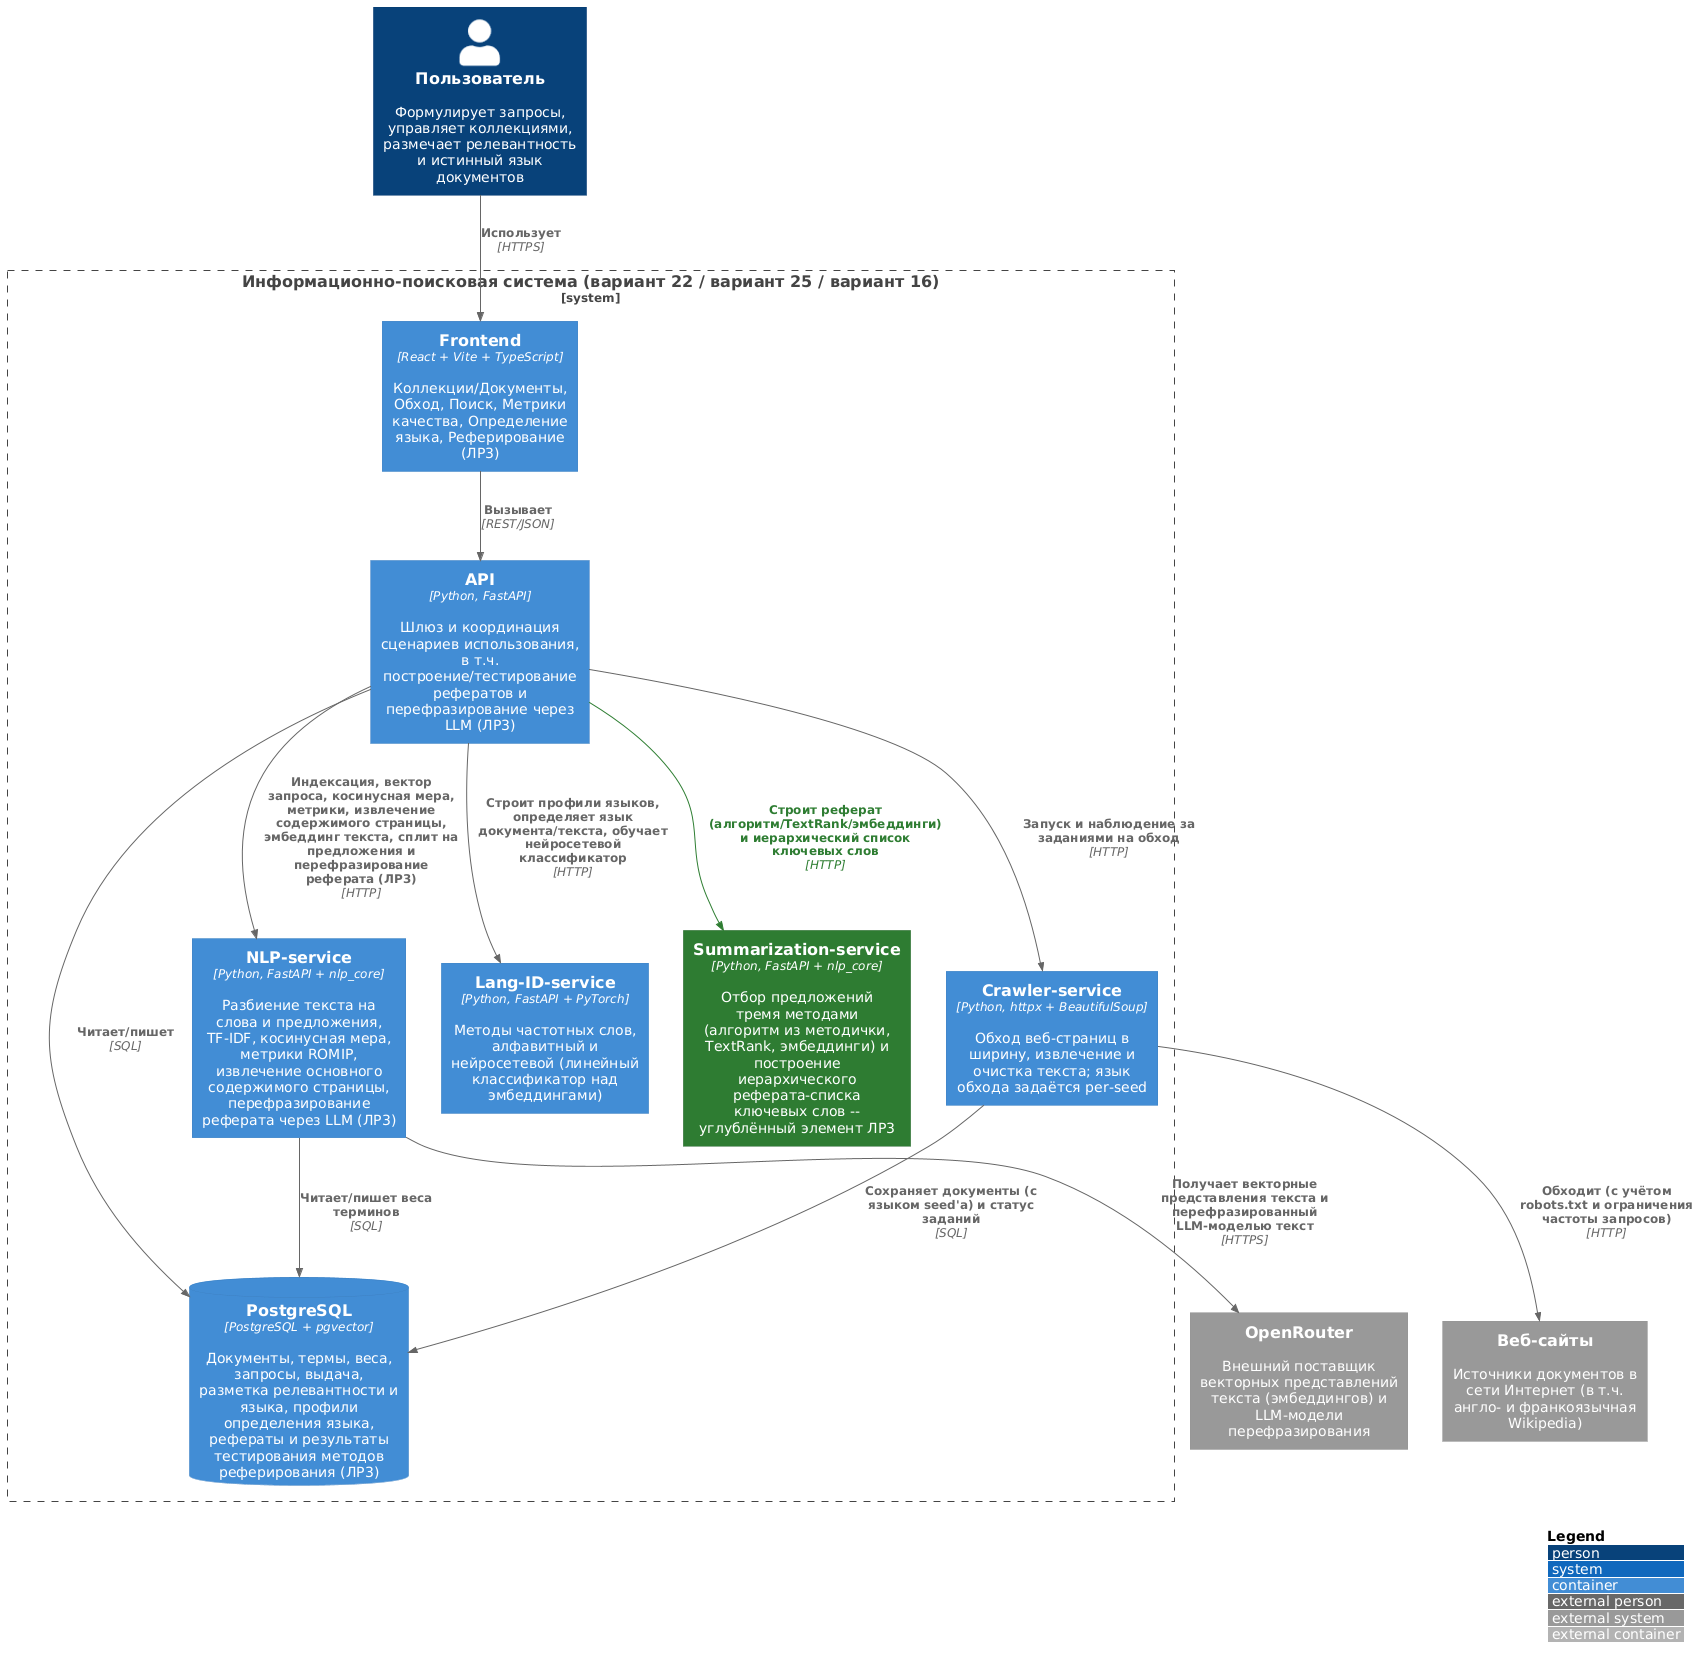

The diagram above was rendered by PlantUML. Its source (embedded in the PNG):
@startuml architecture-c4
!include ../stdlib/C4_Container.puml

' =====================================================================
'  C4-диаграмма контейнеров. Общая для всех лабораторных работ курса --
'  при добавлении новой лабораторной работы просто дописывайте новый
'  Container(...) внутрь System_Boundary (или новый System_Ext(...) для
'  внешних источников/API) и связи Rel(...), не создавая отдельную
'  диаграмму. Компоненты и связи, добавленные в ЛР3 (реферирование
'  документов), помечены тегом "new" -- зелёная заливка -- и вынесены
'  отдельным пунктом в легенде.
' =====================================================================

LAYOUT_WITH_LEGEND()
LAYOUT_TOP_DOWN()

AddElementTag("new", $bgColor="#2e7d32", $fontColor="#ffffff", $borderColor="#1b5e20", $legendText="добавлено в ЛР3")
AddRelTag("new", $textColor="#2e7d32", $lineColor="#2e7d32", $legendText="добавлено в ЛР3")

Person(user, "Пользователь", "Формулирует запросы, управляет коллекциями, размечает релевантность и истинный язык документов")

System_Boundary(system, "Информационно-поисковая система (вариант 22 / вариант 25 / вариант 16)") {
  Container(frontend, "Frontend", "React + Vite + TypeScript", "Коллекции/Документы, Обход, Поиск, Метрики качества, Определение языка, Реферирование (ЛР3)")
  Container(api, "API", "Python, FastAPI", "Шлюз и координация сценариев использования, в т.ч. построение/тестирование рефератов и перефразирование через LLM (ЛР3)")
  Container(nlp, "NLP-service", "Python, FastAPI + nlp_core", "Разбиение текста на слова и предложения, TF-IDF, косинусная мера, метрики ROMIP, извлечение основного содержимого страницы, перефразирование реферата через LLM (ЛР3)")
  Container(crawler, "Crawler-service", "Python, httpx + BeautifulSoup", "Обход веб-страниц в ширину, извлечение и очистка текста; язык обхода задаётся per-seed")
  Container(langid, "Lang-ID-service", "Python, FastAPI + PyTorch", "Методы частотных слов, алфавитный и нейросетевой (линейный классификатор над эмбеддингами)")
  Container(summarization, "Summarization-service", "Python, FastAPI + nlp_core", "Отбор предложений тремя методами (алгоритм из методички, TextRank, эмбеддинги) и построение иерархического реферата-списка ключевых слов -- углублённый элемент ЛР3", $tags="new")
  ContainerDb(db, "PostgreSQL", "PostgreSQL + pgvector", "Документы, термы, веса, запросы, выдача, разметка релевантности и языка, профили определения языка, рефераты и результаты тестирования методов реферирования (ЛР3)")
}

System_Ext(web, "Веб-сайты", "Источники документов в сети Интернет (в т.ч. англо- и франкоязычная Wikipedia)")
System_Ext(openrouter, "OpenRouter", "Внешний поставщик векторных представлений текста (эмбеддингов) и LLM-модели перефразирования")

Rel(user, frontend, "Использует", "HTTPS")
Rel(frontend, api, "Вызывает", "REST/JSON")
Rel(api, nlp, "Индексация, вектор запроса, косинусная мера, метрики, извлечение содержимого страницы, эмбеддинг текста, сплит на предложения и перефразирование реферата (ЛР3)", "HTTP")
Rel(api, crawler, "Запуск и наблюдение за заданиями на обход", "HTTP")
Rel(api, db, "Читает/пишет", "SQL")
Rel(nlp, db, "Читает/пишет веса терминов", "SQL")
Rel(nlp, openrouter, "Получает векторные представления текста и перефразированный LLM-моделью текст", "HTTPS")
Rel(crawler, db, "Сохраняет документы (с языком seed'а) и статус заданий", "SQL")
Rel(crawler, web, "Обходит (с учётом robots.txt и ограничения частоты запросов)", "HTTP")
Rel(api, langid, "Строит профили языков, определяет язык документа/текста, обучает нейросетевой классификатор", "HTTP")
Rel(api, summarization, "Строит реферат (алгоритм/TextRank/эмбеддинги) и иерархический список ключевых слов", "HTTP", $tags="new")

@enduml